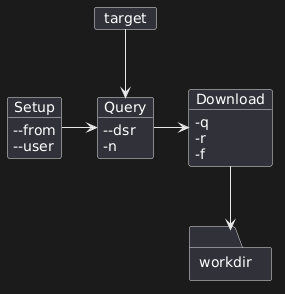

The diagram above was rendered by PlantUML. Its source (embedded in the PNG):
@startuml
card target {
}

object Setup {
--from
--user
}
object Query {
--dsr
-n
}
object Download {
-q
-r
-f
}

folder workdir {
}

Setup -> Query
target --> Query
Query -> Download
Download --> workdir
@enduml